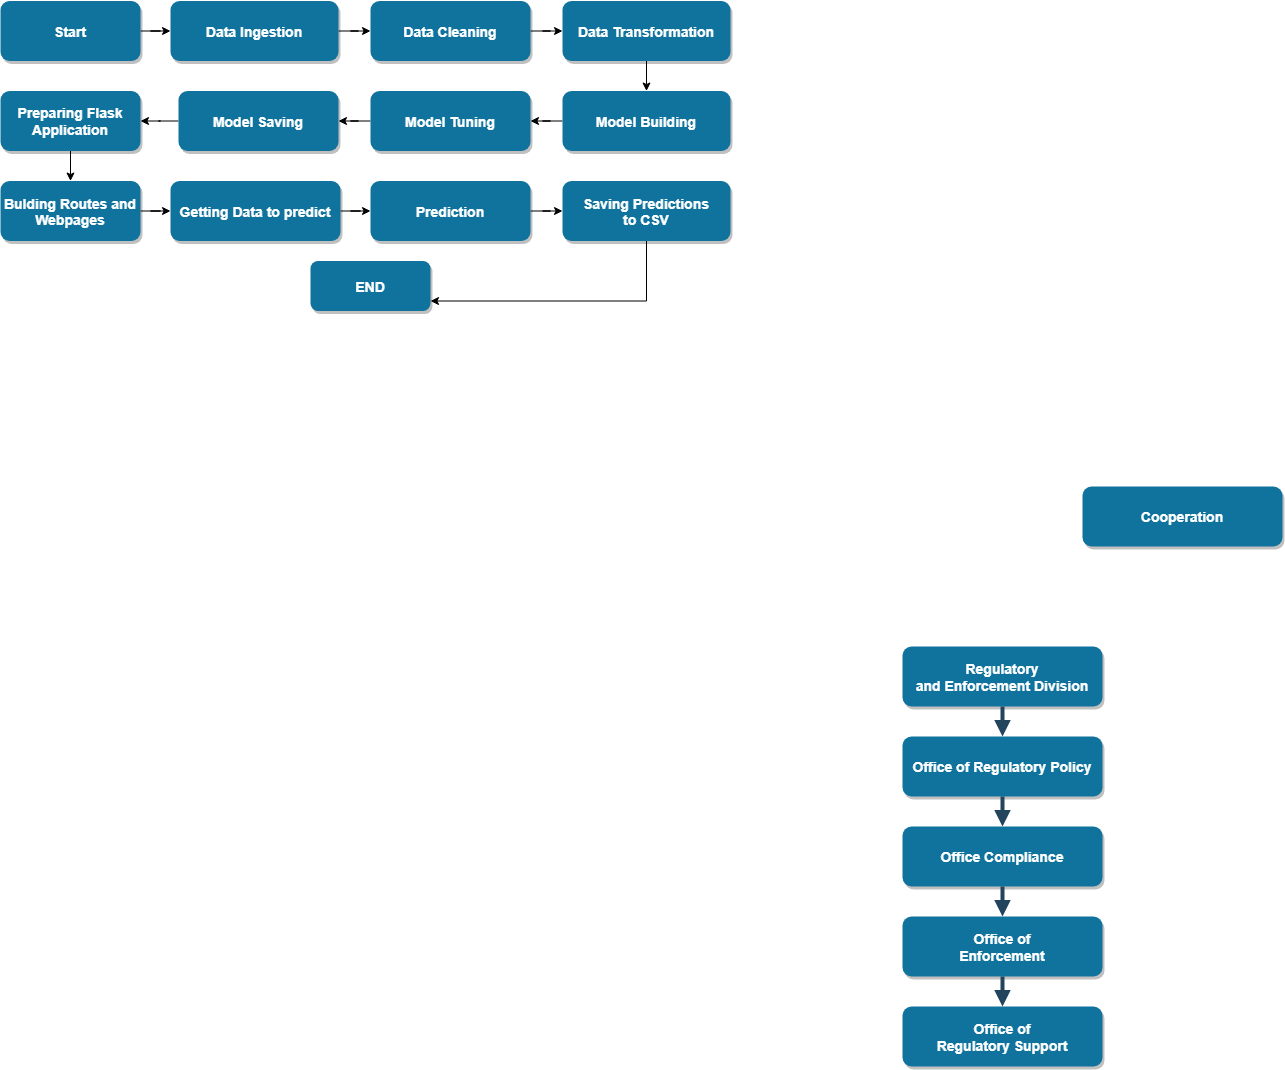

The diagram above was exported from draw.io. Its source (the exported page's mxGraphModel, read from the mxfile embedded in the PNG):
<mxGraphModel dx="852" dy="1734.5" grid="1" gridSize="10" guides="1" tooltips="1" connect="1" arrows="1" fold="1" page="1" pageScale="1.5" pageWidth="1169" pageHeight="827" background="none" math="0" shadow="0">
  <root>
    <mxCell id="0" />
    <mxCell id="1" parent="0" />
    <mxCell id="kM41aX0mgvdQrhyp2bEV-81" value="" style="edgeStyle=orthogonalEdgeStyle;rounded=0;orthogonalLoop=1;jettySize=auto;html=1;" edge="1" parent="1" source="2" target="3">
      <mxGeometry relative="1" as="geometry" />
    </mxCell>
    <mxCell id="2" value="Start" style="rounded=1;fillColor=#10739E;strokeColor=none;shadow=1;gradientColor=none;fontStyle=1;fontColor=#FFFFFF;fontSize=14;" parent="1" vertex="1">
      <mxGeometry x="190" y="-30" width="140" height="60" as="geometry" />
    </mxCell>
    <mxCell id="kM41aX0mgvdQrhyp2bEV-55" value="" style="edgeStyle=orthogonalEdgeStyle;rounded=0;orthogonalLoop=1;jettySize=auto;html=1;" edge="1" parent="1" source="3" target="13">
      <mxGeometry relative="1" as="geometry" />
    </mxCell>
    <mxCell id="3" value="Data Ingestion" style="rounded=1;fillColor=#10739E;strokeColor=none;shadow=1;gradientColor=none;fontStyle=1;fontColor=#FFFFFF;fontSize=14;" parent="1" vertex="1">
      <mxGeometry x="360" y="-30" width="168" height="60" as="geometry" />
    </mxCell>
    <mxCell id="7" value="Cooperation" style="rounded=1;fillColor=#10739E;strokeColor=none;shadow=1;gradientColor=none;fontStyle=1;fontColor=#FFFFFF;fontSize=14;" parent="1" vertex="1">
      <mxGeometry x="1272" y="455.5" width="200" height="60" as="geometry" />
    </mxCell>
    <mxCell id="kM41aX0mgvdQrhyp2bEV-62" value="" style="edgeStyle=orthogonalEdgeStyle;rounded=0;orthogonalLoop=1;jettySize=auto;html=1;fontStyle=1" edge="1" parent="1" source="13" target="kM41aX0mgvdQrhyp2bEV-59">
      <mxGeometry relative="1" as="geometry" />
    </mxCell>
    <mxCell id="13" value="Data Cleaning" style="rounded=1;fillColor=#10739E;strokeColor=none;shadow=1;gradientColor=none;fontStyle=1;fontColor=#FFFFFF;fontSize=14;" parent="1" vertex="1">
      <mxGeometry x="560" y="-30" width="160" height="60" as="geometry" />
    </mxCell>
    <mxCell id="23" value="Regulatory &#10;and Enforcement Division" style="rounded=1;fillColor=#10739E;strokeColor=none;shadow=1;gradientColor=none;fontStyle=1;fontColor=#FFFFFF;fontSize=14;" parent="1" vertex="1">
      <mxGeometry x="1092" y="615.5" width="200" height="60" as="geometry" />
    </mxCell>
    <mxCell id="24" value="Office of Regulatory Policy" style="rounded=1;fillColor=#10739E;strokeColor=none;shadow=1;gradientColor=none;fontStyle=1;fontColor=#FFFFFF;fontSize=14;" parent="1" vertex="1">
      <mxGeometry x="1092" y="705.5" width="200" height="60" as="geometry" />
    </mxCell>
    <mxCell id="25" value="Office Compliance" style="rounded=1;fillColor=#10739E;strokeColor=none;shadow=1;gradientColor=none;fontStyle=1;fontColor=#FFFFFF;fontSize=14;" parent="1" vertex="1">
      <mxGeometry x="1092" y="795.5" width="200" height="60" as="geometry" />
    </mxCell>
    <mxCell id="26" value="Office of &#10;Enforcement" style="rounded=1;fillColor=#10739E;strokeColor=none;shadow=1;gradientColor=none;fontStyle=1;fontColor=#FFFFFF;fontSize=14;" parent="1" vertex="1">
      <mxGeometry x="1092" y="885.5" width="200" height="60" as="geometry" />
    </mxCell>
    <mxCell id="27" value="Office of&#10; Regulatory Support" style="rounded=1;fillColor=#10739E;strokeColor=none;shadow=1;gradientColor=none;fontStyle=1;fontColor=#FFFFFF;fontSize=14;" parent="1" vertex="1">
      <mxGeometry x="1092" y="975.5" width="200" height="60" as="geometry" />
    </mxCell>
    <mxCell id="50" value="" style="edgeStyle=elbowEdgeStyle;elbow=vertical;strokeWidth=4;endArrow=block;endFill=1;fontStyle=1;strokeColor=#23445D;" parent="1" source="23" target="24" edge="1">
      <mxGeometry x="72" y="165.5" width="100" height="100" as="geometry">
        <mxPoint x="72" y="265.5" as="sourcePoint" />
        <mxPoint x="172" y="165.5" as="targetPoint" />
      </mxGeometry>
    </mxCell>
    <mxCell id="51" value="" style="edgeStyle=elbowEdgeStyle;elbow=vertical;strokeWidth=4;endArrow=block;endFill=1;fontStyle=1;strokeColor=#23445D;" parent="1" source="24" target="25" edge="1">
      <mxGeometry x="72" y="175.5" width="100" height="100" as="geometry">
        <mxPoint x="72" y="275.5" as="sourcePoint" />
        <mxPoint x="172" y="175.5" as="targetPoint" />
      </mxGeometry>
    </mxCell>
    <mxCell id="52" value="" style="edgeStyle=elbowEdgeStyle;elbow=vertical;strokeWidth=4;endArrow=block;endFill=1;fontStyle=1;strokeColor=#23445D;" parent="1" source="25" target="26" edge="1">
      <mxGeometry x="72" y="185.5" width="100" height="100" as="geometry">
        <mxPoint x="72" y="285.5" as="sourcePoint" />
        <mxPoint x="172" y="185.5" as="targetPoint" />
      </mxGeometry>
    </mxCell>
    <mxCell id="53" value="" style="edgeStyle=elbowEdgeStyle;elbow=vertical;strokeWidth=4;endArrow=block;endFill=1;fontStyle=1;strokeColor=#23445D;" parent="1" source="26" target="27" edge="1">
      <mxGeometry x="72" y="195.5" width="100" height="100" as="geometry">
        <mxPoint x="72" y="295.5" as="sourcePoint" />
        <mxPoint x="172" y="195.5" as="targetPoint" />
      </mxGeometry>
    </mxCell>
    <mxCell id="kM41aX0mgvdQrhyp2bEV-76" value="" style="edgeStyle=orthogonalEdgeStyle;rounded=0;orthogonalLoop=1;jettySize=auto;html=1;" edge="1" parent="1" source="kM41aX0mgvdQrhyp2bEV-56" target="kM41aX0mgvdQrhyp2bEV-75">
      <mxGeometry relative="1" as="geometry" />
    </mxCell>
    <mxCell id="kM41aX0mgvdQrhyp2bEV-56" value="Getting Data to predict" style="rounded=1;fillColor=#10739E;strokeColor=none;shadow=1;gradientColor=none;fontStyle=1;fontColor=#FFFFFF;fontSize=14;" vertex="1" parent="1">
      <mxGeometry x="360" y="150" width="170" height="60" as="geometry" />
    </mxCell>
    <mxCell id="kM41aX0mgvdQrhyp2bEV-73" value="" style="edgeStyle=orthogonalEdgeStyle;rounded=0;orthogonalLoop=1;jettySize=auto;html=1;" edge="1" parent="1" source="kM41aX0mgvdQrhyp2bEV-57" target="kM41aX0mgvdQrhyp2bEV-69">
      <mxGeometry relative="1" as="geometry" />
    </mxCell>
    <mxCell id="kM41aX0mgvdQrhyp2bEV-57" value="Preparing Flask &#10;Application" style="rounded=1;fillColor=#10739E;strokeColor=none;shadow=1;gradientColor=none;fontStyle=1;fontColor=#FFFFFF;fontSize=14;" vertex="1" parent="1">
      <mxGeometry x="190" y="60" width="140" height="60" as="geometry" />
    </mxCell>
    <mxCell id="kM41aX0mgvdQrhyp2bEV-65" value="" style="edgeStyle=orthogonalEdgeStyle;rounded=0;orthogonalLoop=1;jettySize=auto;html=1;" edge="1" parent="1" source="kM41aX0mgvdQrhyp2bEV-58" target="kM41aX0mgvdQrhyp2bEV-60">
      <mxGeometry relative="1" as="geometry" />
    </mxCell>
    <mxCell id="kM41aX0mgvdQrhyp2bEV-58" value="Model Building" style="rounded=1;fillColor=#10739E;strokeColor=none;shadow=1;gradientColor=none;fontStyle=1;fontColor=#FFFFFF;fontSize=14;" vertex="1" parent="1">
      <mxGeometry x="752" y="60" width="168" height="60" as="geometry" />
    </mxCell>
    <mxCell id="kM41aX0mgvdQrhyp2bEV-72" value="" style="edgeStyle=orthogonalEdgeStyle;rounded=0;orthogonalLoop=1;jettySize=auto;html=1;" edge="1" parent="1" source="kM41aX0mgvdQrhyp2bEV-59" target="kM41aX0mgvdQrhyp2bEV-58">
      <mxGeometry relative="1" as="geometry" />
    </mxCell>
    <mxCell id="kM41aX0mgvdQrhyp2bEV-59" value="Data Transformation" style="rounded=1;fillColor=#10739E;strokeColor=none;shadow=1;gradientColor=none;fontStyle=1;fontColor=#FFFFFF;fontSize=14;" vertex="1" parent="1">
      <mxGeometry x="752" y="-30" width="168" height="60" as="geometry" />
    </mxCell>
    <mxCell id="kM41aX0mgvdQrhyp2bEV-64" value="" style="edgeStyle=orthogonalEdgeStyle;rounded=0;orthogonalLoop=1;jettySize=auto;html=1;" edge="1" parent="1" source="kM41aX0mgvdQrhyp2bEV-60" target="kM41aX0mgvdQrhyp2bEV-61">
      <mxGeometry relative="1" as="geometry" />
    </mxCell>
    <mxCell id="kM41aX0mgvdQrhyp2bEV-60" value="Model Tuning" style="rounded=1;fillColor=#10739E;strokeColor=none;shadow=1;gradientColor=none;fontStyle=1;fontColor=#FFFFFF;fontSize=14;" vertex="1" parent="1">
      <mxGeometry x="560" y="60" width="160" height="60" as="geometry" />
    </mxCell>
    <mxCell id="kM41aX0mgvdQrhyp2bEV-68" value="" style="edgeStyle=orthogonalEdgeStyle;rounded=0;orthogonalLoop=1;jettySize=auto;html=1;" edge="1" parent="1" source="kM41aX0mgvdQrhyp2bEV-61" target="kM41aX0mgvdQrhyp2bEV-57">
      <mxGeometry relative="1" as="geometry" />
    </mxCell>
    <mxCell id="kM41aX0mgvdQrhyp2bEV-61" value="Model Saving" style="rounded=1;fillColor=#10739E;strokeColor=none;shadow=1;gradientColor=none;fontStyle=1;fontColor=#FFFFFF;fontSize=14;" vertex="1" parent="1">
      <mxGeometry x="368" y="60" width="160" height="60" as="geometry" />
    </mxCell>
    <mxCell id="kM41aX0mgvdQrhyp2bEV-74" value="" style="edgeStyle=orthogonalEdgeStyle;rounded=0;orthogonalLoop=1;jettySize=auto;html=1;" edge="1" parent="1" source="kM41aX0mgvdQrhyp2bEV-69" target="kM41aX0mgvdQrhyp2bEV-56">
      <mxGeometry relative="1" as="geometry" />
    </mxCell>
    <mxCell id="kM41aX0mgvdQrhyp2bEV-69" value="Bulding Routes and&lt;br&gt;Webpages" style="whiteSpace=wrap;html=1;rounded=1;shadow=1;fontSize=14;fontColor=#FFFFFF;fontStyle=1;strokeColor=none;fillColor=#10739E;" vertex="1" parent="1">
      <mxGeometry x="190" y="150" width="140" height="60" as="geometry" />
    </mxCell>
    <mxCell id="kM41aX0mgvdQrhyp2bEV-78" value="" style="edgeStyle=orthogonalEdgeStyle;rounded=0;orthogonalLoop=1;jettySize=auto;html=1;" edge="1" parent="1" source="kM41aX0mgvdQrhyp2bEV-75" target="kM41aX0mgvdQrhyp2bEV-77">
      <mxGeometry relative="1" as="geometry" />
    </mxCell>
    <mxCell id="kM41aX0mgvdQrhyp2bEV-75" value="Prediction" style="whiteSpace=wrap;html=1;rounded=1;shadow=1;fontSize=14;fontColor=#FFFFFF;fontStyle=1;strokeColor=none;fillColor=#10739E;" vertex="1" parent="1">
      <mxGeometry x="560" y="150" width="160" height="60" as="geometry" />
    </mxCell>
    <mxCell id="kM41aX0mgvdQrhyp2bEV-80" value="" style="edgeStyle=orthogonalEdgeStyle;rounded=0;orthogonalLoop=1;jettySize=auto;html=1;" edge="1" parent="1" source="kM41aX0mgvdQrhyp2bEV-77" target="kM41aX0mgvdQrhyp2bEV-79">
      <mxGeometry relative="1" as="geometry">
        <Array as="points">
          <mxPoint x="836" y="270" />
        </Array>
      </mxGeometry>
    </mxCell>
    <mxCell id="kM41aX0mgvdQrhyp2bEV-77" value="Saving Predictions&lt;br&gt;to CSV" style="whiteSpace=wrap;html=1;rounded=1;shadow=1;fontSize=14;fontColor=#FFFFFF;fontStyle=1;strokeColor=none;fillColor=#10739E;" vertex="1" parent="1">
      <mxGeometry x="752" y="150" width="168" height="60" as="geometry" />
    </mxCell>
    <mxCell id="kM41aX0mgvdQrhyp2bEV-79" value="END" style="whiteSpace=wrap;html=1;rounded=1;shadow=1;fontSize=14;fontColor=#FFFFFF;fontStyle=1;strokeColor=none;fillColor=#10739E;" vertex="1" parent="1">
      <mxGeometry x="500" y="230" width="120" height="50" as="geometry" />
    </mxCell>
  </root>
</mxGraphModel>